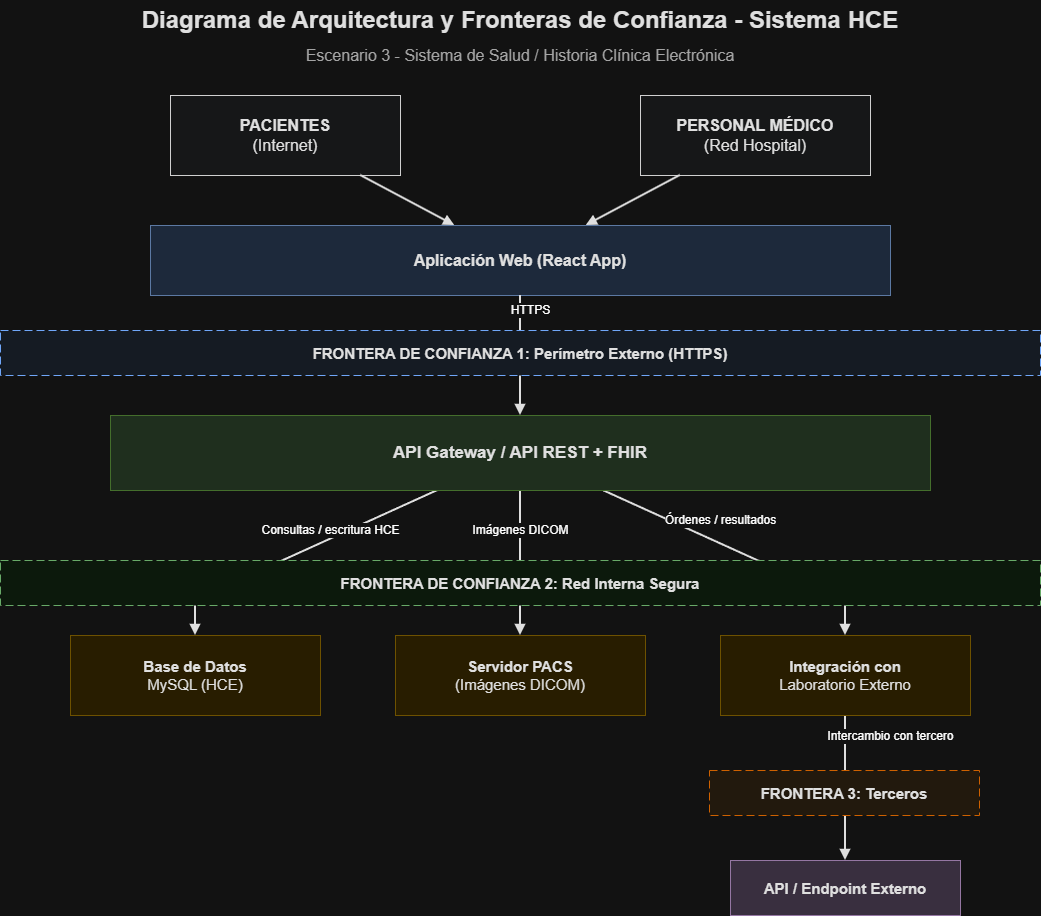

The diagram above was exported from draw.io. Its source (the exported page's mxGraphModel, read from the mxfile embedded in the PNG):
<mxGraphModel dx="1212" dy="660" grid="1" gridSize="10" guides="1" tooltips="1" connect="1" arrows="1" fold="1" page="1" pageScale="1" pageWidth="1200" pageHeight="900" math="0" shadow="0">
  <root>
    <mxCell id="0" />
    <mxCell id="1" parent="0" />
    <mxCell id="e4" edge="1" parent="1" source="api" style="endArrow=block;html=1;rounded=0;strokeWidth=2;strokeColor=#111111;fontSize=12;" target="mysql" value="Consultas / escritura HCE">
      <mxGeometry relative="1" x="-0.2409" y="-8" as="geometry">
        <mxPoint as="offset" />
        <Array as="points">
          <mxPoint x="275" y="620" />
        </Array>
      </mxGeometry>
    </mxCell>
    <mxCell id="e7" edge="1" parent="1" source="lab" style="endArrow=block;html=1;rounded=0;strokeWidth=2;strokeColor=#111111;fontSize=12;" target="endpoint" value="Intercambio con tercero">
      <mxGeometry relative="1" x="-0.7" y="45" as="geometry">
        <mxPoint as="offset" />
      </mxGeometry>
    </mxCell>
    <mxCell id="e6" edge="1" parent="1" source="api" style="endArrow=block;html=1;rounded=0;strokeWidth=2;strokeColor=#111111;fontSize=12;" target="lab" value="Órdenes / resultados">
      <mxGeometry relative="1" x="-0.2079" y="21" as="geometry">
        <mxPoint as="offset" />
        <Array as="points">
          <mxPoint x="925" y="620" />
        </Array>
      </mxGeometry>
    </mxCell>
    <mxCell id="e5" edge="1" parent="1" source="api" style="endArrow=block;html=1;rounded=0;strokeWidth=2;strokeColor=#111111;fontSize=12;" target="pacs" value="Imágenes DICOM">
      <mxGeometry relative="1" x="-0.4483" as="geometry">
        <mxPoint as="offset" />
      </mxGeometry>
    </mxCell>
    <mxCell id="title" parent="1" style="text;html=1;strokeColor=none;fillColor=none;align=center;verticalAlign=middle;whiteSpace=wrap;rounded=0;fontSize=24;fontStyle=1;fontColor=#111111;" value="Diagrama de Arquitectura y Fronteras de Confianza - Sistema HCE" vertex="1">
      <mxGeometry height="40" width="940" x="130" y="20" as="geometry" />
    </mxCell>
    <mxCell id="subtitle" parent="1" style="text;html=1;strokeColor=none;fillColor=none;align=center;verticalAlign=middle;whiteSpace=wrap;rounded=0;fontSize=16;fontColor=#555555;" value="Escenario 3 - Sistema de Salud / Historia Clínica Electrónica" vertex="1">
      <mxGeometry height="30" width="540" x="330" y="60" as="geometry" />
    </mxCell>
    <mxCell id="pacientes" parent="1" style="rounded=0;whiteSpace=wrap;html=1;fillColor=#f8f9fa;strokeColor=#222222;fontSize=16;fontColor=#111111;" value="&lt;b&gt;PACIENTES&lt;/b&gt;&lt;br&gt;(Internet)" vertex="1">
      <mxGeometry height="80" width="230" x="250" y="115" as="geometry" />
    </mxCell>
    <mxCell id="medicos" parent="1" style="rounded=0;whiteSpace=wrap;html=1;fillColor=#f8f9fa;strokeColor=#222222;fontSize=16;fontColor=#111111;" value="&lt;b&gt;PERSONAL MÉDICO&lt;/b&gt;&lt;br&gt;(Red Hospital)" vertex="1">
      <mxGeometry height="80" width="230" x="720" y="115" as="geometry" />
    </mxCell>
    <mxCell id="react" parent="1" style="rounded=0;whiteSpace=wrap;html=1;fillColor=#dae8fc;strokeColor=#6c8ebf;fontSize=16;fontColor=#111111;" value="&lt;b&gt;Aplicación Web (React App)&lt;/b&gt;" vertex="1">
      <mxGeometry height="70" width="740" x="230" y="245" as="geometry" />
    </mxCell>
    <mxCell id="frontera2" parent="1" style="rounded=0;whiteSpace=wrap;html=1;fillColor=#f0fff0;strokeColor=#2d7a2d;dashed=1;dashPattern=8 4;fontSize=15;fontColor=#111111;" value="&lt;b&gt;FRONTERA DE CONFIANZA 2: Red Interna Segura&lt;/b&gt;" vertex="1">
      <mxGeometry height="45" width="1040" x="80" y="580" as="geometry" />
    </mxCell>
    <mxCell id="frontera3" parent="1" style="rounded=0;whiteSpace=wrap;html=1;fillColor=#fff4e6;strokeColor=#ff8000;dashed=1;dashPattern=8 4;fontSize=15;fontColor=#111111;" value="&lt;b&gt;FRONTERA 3: Terceros&lt;/b&gt;" vertex="1">
      <mxGeometry height="45" width="270" x="789" y="790" as="geometry" />
    </mxCell>
    <mxCell id="pacs" parent="1" style="rounded=0;whiteSpace=wrap;html=1;fillColor=#fff2cc;strokeColor=#d6b656;fontSize=15;fontColor=#111111;" value="&lt;b&gt;Servidor PACS&lt;/b&gt;&lt;br&gt;(Imágenes DICOM)" vertex="1">
      <mxGeometry height="80" width="250" x="475" y="655" as="geometry" />
    </mxCell>
    <mxCell id="lab" parent="1" style="rounded=0;whiteSpace=wrap;html=1;fillColor=#fff2cc;strokeColor=#d6b656;fontSize=15;fontColor=#111111;" value="&lt;b&gt;Integración con&lt;/b&gt;&lt;br&gt;Laboratorio Externo" vertex="1">
      <mxGeometry height="80" width="250" x="800" y="655" as="geometry" />
    </mxCell>
    <mxCell id="endpoint" parent="1" style="rounded=0;whiteSpace=wrap;html=1;fillColor=#e1d5e7;strokeColor=#9673a6;fontSize=15;fontColor=#111111;" value="&lt;b&gt;API / Endpoint Externo&lt;/b&gt;" vertex="1">
      <mxGeometry height="55" width="230" x="810" y="880" as="geometry" />
    </mxCell>
    <mxCell id="e2" edge="1" parent="1" source="medicos" style="endArrow=block;html=1;rounded=0;strokeWidth=2;strokeColor=#111111;" target="react" value="">
      <mxGeometry relative="1" as="geometry" />
    </mxCell>
    <mxCell id="e3" edge="1" parent="1" source="react" style="endArrow=block;html=1;rounded=0;strokeWidth=2;strokeColor=#111111;fontSize=12;" target="api" value="HTTPS">
      <mxGeometry relative="1" x="-0.75" y="10" as="geometry">
        <mxPoint as="offset" />
      </mxGeometry>
    </mxCell>
    <mxCell id="api" parent="1" style="rounded=0;whiteSpace=wrap;html=1;fillColor=#d5e8d4;strokeColor=#82b366;fontSize=17;fontColor=#111111;" value="&lt;b&gt;API Gateway / API REST + FHIR&lt;/b&gt;" vertex="1">
      <mxGeometry height="75" width="820" x="190" y="435" as="geometry" />
    </mxCell>
    <mxCell id="mysql" parent="1" style="rounded=0;whiteSpace=wrap;html=1;fillColor=#fff2cc;strokeColor=#d6b656;fontSize=15;fontColor=#111111;" value="&lt;b&gt;Base de Datos&lt;/b&gt;&lt;br&gt;MySQL (HCE)" vertex="1">
      <mxGeometry height="80" width="250" x="150" y="655" as="geometry" />
    </mxCell>
    <mxCell id="e1" edge="1" parent="1" source="pacientes" style="endArrow=block;html=1;rounded=0;strokeWidth=2;strokeColor=#111111;" target="react" value="">
      <mxGeometry relative="1" as="geometry" />
    </mxCell>
    <mxCell id="frontera1" parent="1" style="rounded=0;whiteSpace=wrap;html=1;fillColor=#eef5ff;strokeColor=#1f5fbf;dashed=1;dashPattern=8 4;fontSize=15;fontColor=#111111;" value="&lt;b&gt;FRONTERA DE CONFIANZA 1: Perímetro Externo (HTTPS)&lt;/b&gt;" vertex="1">
      <mxGeometry height="45" width="1040" x="80" y="350" as="geometry" />
    </mxCell>
  </root>
</mxGraphModel>